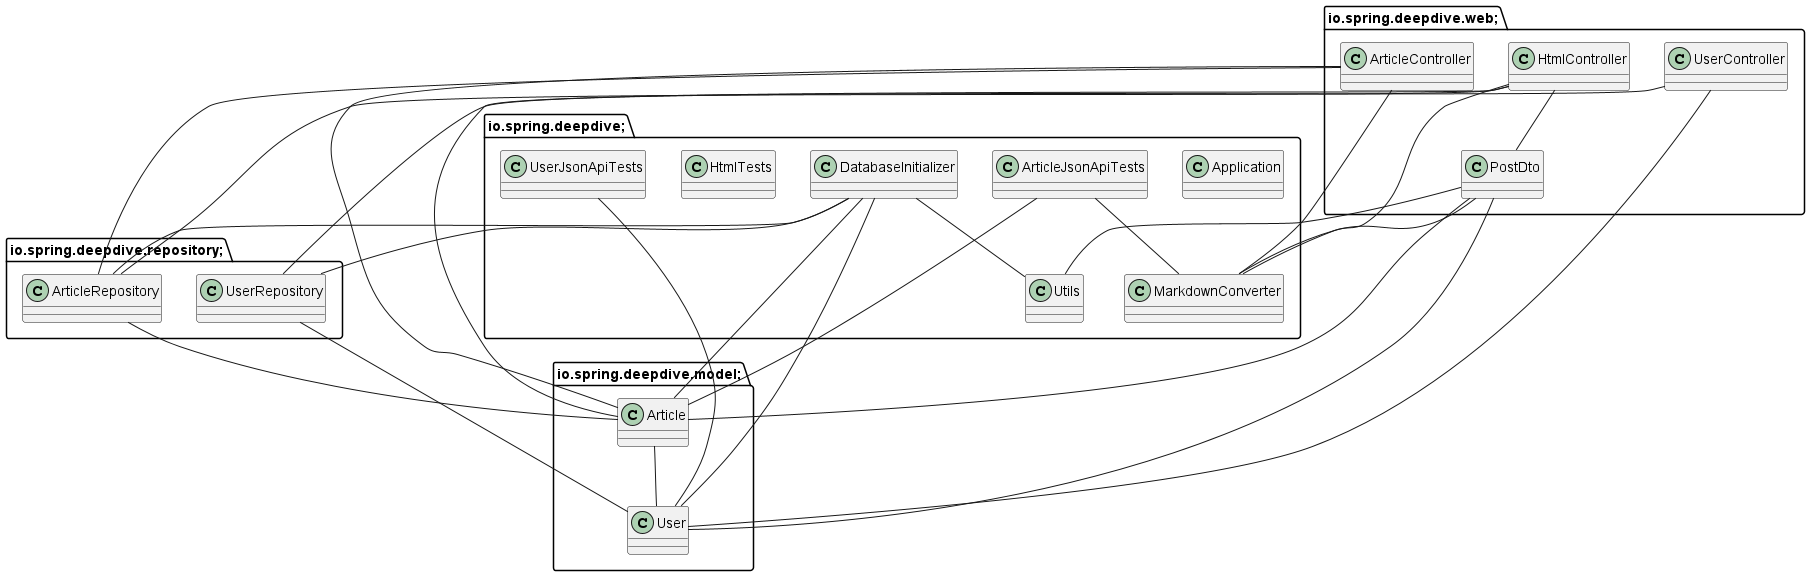

The diagram above was rendered by PlantUML. Its source (embedded in the PNG):
@startuml
package io.spring.deepdive; {
class Application {
}

class DatabaseInitializer {
}

class MarkdownConverter {
}

class Utils {
}

class ArticleJsonApiTests {
}

class HtmlTests {
}

class UserJsonApiTests {
}

}

package io.spring.deepdive.model; {
class Article {
}

class User {
}

}

package io.spring.deepdive.repository; {
class ArticleRepository {
}

class UserRepository {
}

}

package io.spring.deepdive.web; {
class ArticleController {
}

class HtmlController {
}

class PostDto {
}

class UserController {
}

}

DatabaseInitializer -- Article
DatabaseInitializer -- User
DatabaseInitializer -- ArticleRepository
DatabaseInitializer -- UserRepository
DatabaseInitializer -- Utils
Article -- User
ArticleRepository -- Article
UserRepository -- User
ArticleController -- MarkdownConverter
ArticleController -- Article
ArticleController -- ArticleRepository
HtmlController -- MarkdownConverter
HtmlController -- Article
HtmlController -- ArticleRepository
HtmlController -- PostDto
PostDto -- MarkdownConverter
PostDto -- Article
PostDto -- User
PostDto -- Utils
UserController -- User
UserController -- UserRepository
ArticleJsonApiTests -- MarkdownConverter
ArticleJsonApiTests -- Article
UserJsonApiTests -- User
@enduml